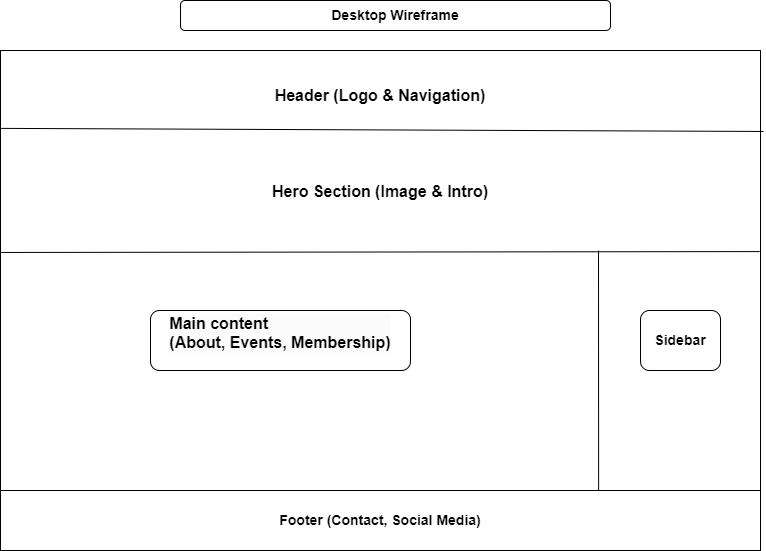

The diagram above was exported from draw.io. Its source (the exported page's mxGraphModel, read from the mxfile embedded in the PNG):
<mxGraphModel dx="954" dy="566" grid="1" gridSize="10" guides="1" tooltips="1" connect="1" arrows="1" fold="1" page="1" pageScale="1" pageWidth="850" pageHeight="1100" math="0" shadow="0">
  <root>
    <mxCell id="0" />
    <mxCell id="1" parent="0" />
    <mxCell id="m3AUMFYoc_5uw-24yGzk-1" value="&lt;div&gt;&lt;br&gt;&lt;/div&gt;&lt;div&gt;&lt;br&gt;&lt;/div&gt;&lt;font style=&quot;font-size: 16px;&quot;&gt;&lt;b&gt;Header (Logo &amp;amp; Navigation)&lt;/b&gt;&lt;/font&gt;&lt;div&gt;&lt;font style=&quot;font-size: 16px;&quot;&gt;&lt;b&gt;&lt;br&gt;&lt;/b&gt;&lt;/font&gt;&lt;/div&gt;&lt;div&gt;&lt;font style=&quot;font-size: 16px;&quot;&gt;&lt;b&gt;&lt;br&gt;&lt;/b&gt;&lt;/font&gt;&lt;/div&gt;&lt;div&gt;&lt;font style=&quot;font-size: 16px;&quot;&gt;&lt;b&gt;&lt;br&gt;&lt;/b&gt;&lt;/font&gt;&lt;/div&gt;&lt;div&gt;&lt;font style=&quot;font-size: 16px;&quot;&gt;&lt;b&gt;&lt;br&gt;&lt;/b&gt;&lt;/font&gt;&lt;/div&gt;&lt;div&gt;&lt;font style=&quot;font-size: 16px;&quot;&gt;&lt;b&gt;Hero Section (Image &amp;amp; Intro)&lt;/b&gt;&lt;/font&gt;&lt;/div&gt;&lt;div&gt;&lt;font style=&quot;font-size: 16px;&quot;&gt;&lt;b&gt;&lt;br&gt;&lt;/b&gt;&lt;/font&gt;&lt;/div&gt;&lt;div&gt;&lt;font style=&quot;font-size: 16px;&quot;&gt;&lt;b&gt;&lt;br&gt;&lt;/b&gt;&lt;/font&gt;&lt;/div&gt;&lt;div&gt;&lt;font style=&quot;font-size: 16px;&quot;&gt;&lt;b&gt;&lt;br&gt;&lt;/b&gt;&lt;/font&gt;&lt;/div&gt;&lt;div&gt;&lt;font style=&quot;font-size: 16px;&quot;&gt;&lt;b&gt;&lt;br&gt;&lt;/b&gt;&lt;/font&gt;&lt;/div&gt;&lt;div&gt;&lt;font style=&quot;font-size: 16px;&quot;&gt;&lt;b&gt;&lt;br&gt;&lt;/b&gt;&lt;/font&gt;&lt;/div&gt;&lt;div&gt;&lt;font style=&quot;font-size: 16px;&quot;&gt;&lt;b&gt;&lt;br&gt;&lt;/b&gt;&lt;/font&gt;&lt;/div&gt;&lt;div&gt;&lt;font style=&quot;font-size: 16px;&quot;&gt;&lt;b&gt;&lt;br&gt;&lt;/b&gt;&lt;/font&gt;&lt;/div&gt;&lt;div style=&quot;text-align: left;&quot;&gt;&lt;br&gt;&lt;/div&gt;" style="rounded=0;whiteSpace=wrap;html=1;align=center;verticalAlign=top;" parent="1" vertex="1">
      <mxGeometry x="40" y="80" width="760" height="440" as="geometry" />
    </mxCell>
    <mxCell id="m3AUMFYoc_5uw-24yGzk-2" value="" style="endArrow=none;html=1;rounded=0;exitX=0.001;exitY=0.177;exitDx=0;exitDy=0;exitPerimeter=0;entryX=1.004;entryY=0.184;entryDx=0;entryDy=0;entryPerimeter=0;" parent="1" source="m3AUMFYoc_5uw-24yGzk-1" target="m3AUMFYoc_5uw-24yGzk-1" edge="1">
      <mxGeometry width="50" height="50" relative="1" as="geometry">
        <mxPoint x="460" y="340" as="sourcePoint" />
        <mxPoint x="510" y="290" as="targetPoint" />
      </mxGeometry>
    </mxCell>
    <mxCell id="m3AUMFYoc_5uw-24yGzk-3" value="" style="endArrow=none;html=1;rounded=0;exitX=0.001;exitY=0.459;exitDx=0;exitDy=0;exitPerimeter=0;entryX=0.999;entryY=0.457;entryDx=0;entryDy=0;entryPerimeter=0;" parent="1" source="m3AUMFYoc_5uw-24yGzk-1" target="m3AUMFYoc_5uw-24yGzk-1" edge="1">
      <mxGeometry width="50" height="50" relative="1" as="geometry">
        <mxPoint x="460" y="340" as="sourcePoint" />
        <mxPoint x="810" y="320" as="targetPoint" />
        <Array as="points" />
      </mxGeometry>
    </mxCell>
    <mxCell id="m3AUMFYoc_5uw-24yGzk-4" value="" style="endArrow=none;html=1;rounded=0;entryX=0.787;entryY=1.005;entryDx=0;entryDy=0;entryPerimeter=0;" parent="1" target="m3AUMFYoc_5uw-24yGzk-1" edge="1">
      <mxGeometry width="50" height="50" relative="1" as="geometry">
        <mxPoint x="638" y="280" as="sourcePoint" />
        <mxPoint x="510" y="290" as="targetPoint" />
      </mxGeometry>
    </mxCell>
    <mxCell id="m3AUMFYoc_5uw-24yGzk-5" value="&#10;&lt;div style=&quot;forced-color-adjust: none; color: rgb(0, 0, 0); font-family: Helvetica; font-size: 12px; font-style: normal; font-variant-ligatures: normal; font-variant-caps: normal; font-weight: 400; letter-spacing: normal; orphans: 2; text-indent: 0px; text-transform: none; widows: 2; word-spacing: 0px; -webkit-text-stroke-width: 0px; white-space: normal; background-color: rgb(251, 251, 251); text-decoration-thickness: initial; text-decoration-style: initial; text-decoration-color: initial; text-align: left;&quot;&gt;&lt;font style=&quot;forced-color-adjust: none; font-size: 16px;&quot;&gt;&lt;b style=&quot;forced-color-adjust: none;&quot;&gt;Main content&lt;/b&gt;&lt;/font&gt;&lt;/div&gt;&lt;div style=&quot;forced-color-adjust: none; color: rgb(0, 0, 0); font-family: Helvetica; font-size: 12px; font-style: normal; font-variant-ligatures: normal; font-variant-caps: normal; font-weight: 400; letter-spacing: normal; orphans: 2; text-indent: 0px; text-transform: none; widows: 2; word-spacing: 0px; -webkit-text-stroke-width: 0px; white-space: normal; background-color: rgb(251, 251, 251); text-decoration-thickness: initial; text-decoration-style: initial; text-decoration-color: initial; text-align: left;&quot;&gt;&lt;font style=&quot;forced-color-adjust: none; font-size: 16px;&quot;&gt;&lt;b style=&quot;forced-color-adjust: none;&quot;&gt;(About, Events, Membership)&lt;/b&gt;&lt;/font&gt;&lt;/div&gt;&#10;&#10;" style="rounded=1;whiteSpace=wrap;html=1;" parent="1" vertex="1">
      <mxGeometry x="190" y="340" width="260" height="60" as="geometry" />
    </mxCell>
    <mxCell id="m3AUMFYoc_5uw-24yGzk-6" value="&lt;b&gt;&lt;font style=&quot;font-size: 14px;&quot;&gt;Sidebar&lt;/font&gt;&lt;/b&gt;" style="rounded=1;whiteSpace=wrap;html=1;" parent="1" vertex="1">
      <mxGeometry x="680" y="340" width="80" height="60" as="geometry" />
    </mxCell>
    <mxCell id="m3AUMFYoc_5uw-24yGzk-7" value="&lt;b&gt;&lt;font style=&quot;font-size: 14px;&quot;&gt;Desktop Wireframe&lt;/font&gt;&lt;/b&gt;" style="rounded=1;whiteSpace=wrap;html=1;" parent="1" vertex="1">
      <mxGeometry x="220" y="30" width="430" height="30" as="geometry" />
    </mxCell>
    <mxCell id="D4ZOgf4m3u6AV-SGlvoG-1" value="&lt;b style=&quot;font-size: 14px;&quot;&gt;Footer (Contact, Social Media)&lt;/b&gt;" style="rounded=0;whiteSpace=wrap;html=1;fontSize=14;" vertex="1" parent="1">
      <mxGeometry x="40" y="520" width="760" height="60" as="geometry" />
    </mxCell>
  </root>
</mxGraphModel>